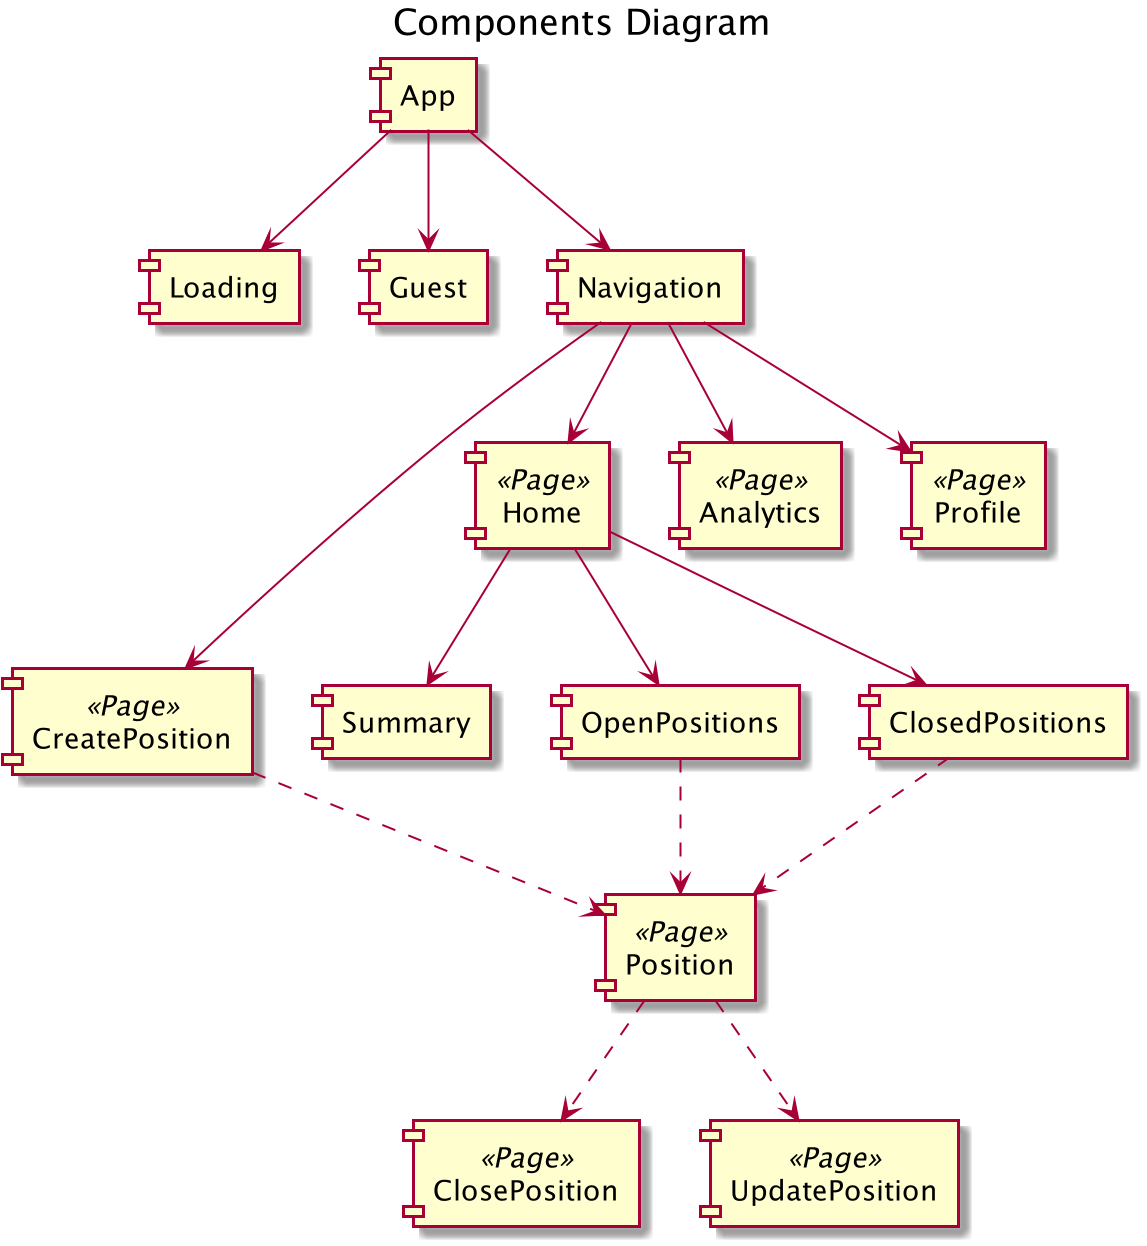

The diagram above was rendered by PlantUML. Its source (embedded in the PNG):
@startuml

title Components Diagram

component App

component Loading
component Guest
component Navigation

component CreatePosition <<Page>>
component Home <<Page>>
component Analytics <<Page>>
component Profile <<Page>>

component Summary
component OpenPositions
component ClosedPositions

component Position <<Page>>
component ClosePosition <<Page>>
component UpdatePosition <<Page>>

App --> Loading
App --> Guest
App --> Navigation

Navigation --> CreatePosition
Navigation --> Home
Navigation --> Analytics
Navigation --> Profile

Home --> Summary
Home --> OpenPositions
Home --> ClosedPositions

CreatePosition ..> Position
OpenPositions ..> Position
ClosedPositions ..> Position

Position ..> ClosePosition
Position ..> UpdatePosition

@enduml